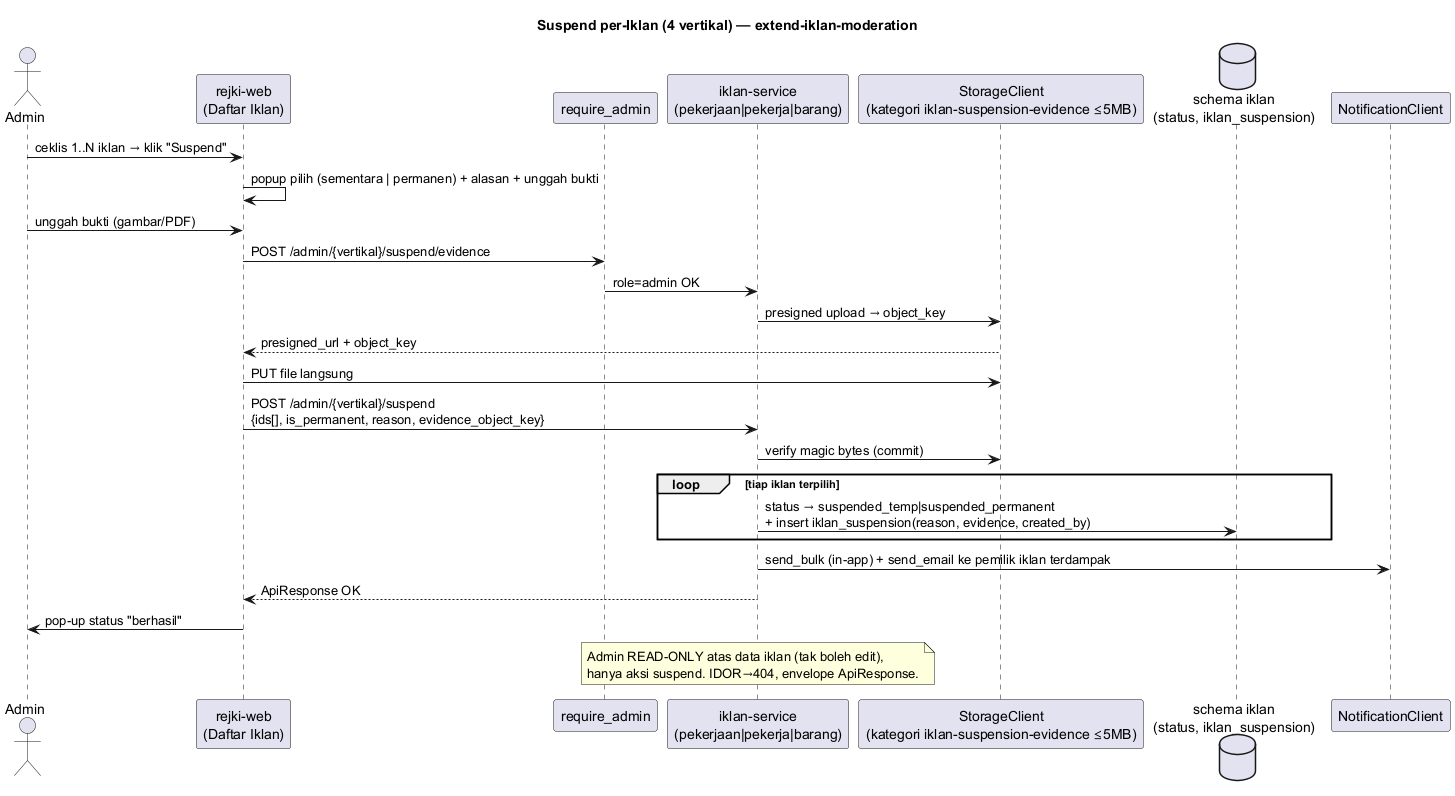

The diagram above was rendered by PlantUML. Its source (embedded in the PNG):
@startuml iklan-moderation-sequence
title Suspend per-Iklan (4 vertikal) — extend-iklan-moderation
' Sumber: prd-dashboard.md §5.1/5.2/5.6 (FR-ADM-*-06). Pola identik utk pekerja/pekerjaan/barang.

actor Admin
participant "rejki-web\n(Daftar Iklan)" as web
participant "require_admin" as rbac
participant "iklan-service\n(pekerjaan|pekerja|barang)" as iklan
participant "StorageClient\n(kategori iklan-suspension-evidence ≤5MB)" as stor
database "schema iklan\n(status, iklan_suspension)" as db
participant "NotificationClient" as notif

Admin -> web : ceklis 1..N iklan → klik "Suspend"
web -> web : popup pilih (sementara | permanen) + alasan + unggah bukti

Admin -> web : unggah bukti (gambar/PDF)
web -> rbac : POST /admin/{vertikal}/suspend/evidence
rbac -> iklan : role=admin OK
iklan -> stor : presigned upload → object_key
stor --> web : presigned_url + object_key
web -> stor : PUT file langsung
web -> iklan : POST /admin/{vertikal}/suspend\n{ids[], is_permanent, reason, evidence_object_key}
iklan -> stor : verify magic bytes (commit)
loop tiap iklan terpilih
  iklan -> db : status → suspended_temp|suspended_permanent\n+ insert iklan_suspension(reason, evidence, created_by)
end
iklan -> notif : send_bulk (in-app) + send_email ke pemilik iklan terdampak
iklan --> web : ApiResponse OK
web -> Admin : pop-up status "berhasil"

note over iklan
  Admin READ-ONLY atas data iklan (tak boleh edit),
  hanya aksi suspend. IDOR→404, envelope ApiResponse.
end note
@enduml